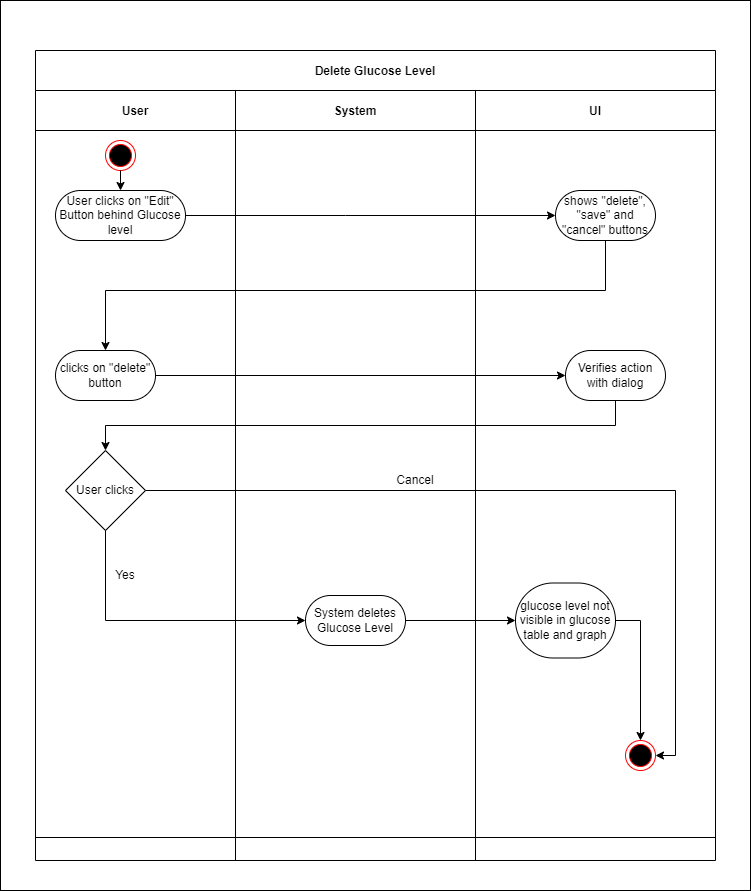

The diagram above was exported from draw.io. Its source (the exported page's mxGraphModel, read from the mxfile embedded in the PNG):
<mxGraphModel dx="1141" dy="2086" grid="1" gridSize="10" guides="1" tooltips="1" connect="1" arrows="1" fold="1" page="1" pageScale="1" pageWidth="850" pageHeight="1100" math="0" shadow="0">
  <root>
    <mxCell id="0" />
    <mxCell id="1" parent="0" />
    <mxCell id="45" value="" style="rounded=0;whiteSpace=wrap;html=1;" parent="1" vertex="1">
      <mxGeometry x="25" y="-260" width="750" height="890" as="geometry" />
    </mxCell>
    <mxCell id="46" value="Delete Glucose Level" style="shape=table;childLayout=tableLayout;startSize=40;collapsible=0;recursiveResize=0;expand=0;fillColor=none;fontStyle=1" parent="1" vertex="1">
      <mxGeometry x="60" y="-210" width="680" height="810" as="geometry" />
    </mxCell>
    <mxCell id="47" value="" style="shape=tableRow;horizontal=0;swimlaneHead=0;swimlaneBody=0;top=0;left=0;bottom=0;right=0;fillColor=none;points=[[0,0.5],[1,0.5]];portConstraint=eastwest;startSize=0;collapsible=0;recursiveResize=0;expand=0;fontStyle=1;" parent="46" vertex="1">
      <mxGeometry y="40" width="680" height="747" as="geometry" />
    </mxCell>
    <mxCell id="48" value="User" style="swimlane;swimlaneHead=0;swimlaneBody=0;connectable=0;fillColor=none;startSize=40;collapsible=0;recursiveResize=0;expand=0;fontStyle=1;" parent="47" vertex="1">
      <mxGeometry width="200" height="747" as="geometry">
        <mxRectangle width="200" height="747" as="alternateBounds" />
      </mxGeometry>
    </mxCell>
    <mxCell id="49" value="" style="ellipse;html=1;shape=endState;fillColor=#000000;strokeColor=#ff0000;" parent="48" vertex="1">
      <mxGeometry x="70" y="50" width="30" height="30" as="geometry" />
    </mxCell>
    <mxCell id="50" value="clicks on &quot;delete&quot; button" style="rounded=1;whiteSpace=wrap;html=1;arcSize=50;" parent="48" vertex="1">
      <mxGeometry x="20" y="260" width="100" height="50" as="geometry" />
    </mxCell>
    <mxCell id="51" value="User clicks" style="rhombus;whiteSpace=wrap;html=1;" parent="48" vertex="1">
      <mxGeometry x="30" y="360" width="80" height="80" as="geometry" />
    </mxCell>
    <mxCell id="52" value="System" style="swimlane;swimlaneHead=0;swimlaneBody=0;connectable=0;fillColor=none;startSize=40;collapsible=0;recursiveResize=0;expand=0;fontStyle=1;" parent="47" vertex="1">
      <mxGeometry x="200" width="240" height="747" as="geometry">
        <mxRectangle width="240" height="747" as="alternateBounds" />
      </mxGeometry>
    </mxCell>
    <mxCell id="53" value="Cancel" style="text;html=1;align=center;verticalAlign=middle;whiteSpace=wrap;rounded=0;" parent="52" vertex="1">
      <mxGeometry x="150" y="375" width="60" height="30" as="geometry" />
    </mxCell>
    <mxCell id="54" value="System deletes Glucose Level" style="rounded=1;whiteSpace=wrap;html=1;arcSize=50;" parent="52" vertex="1">
      <mxGeometry x="70" y="505" width="100" height="50" as="geometry" />
    </mxCell>
    <mxCell id="55" value="UI" style="swimlane;swimlaneHead=0;swimlaneBody=0;connectable=0;fillColor=none;startSize=40;collapsible=0;recursiveResize=0;expand=0;fontStyle=1;" parent="47" vertex="1">
      <mxGeometry x="440" width="240" height="747" as="geometry">
        <mxRectangle width="240" height="747" as="alternateBounds" />
      </mxGeometry>
    </mxCell>
    <mxCell id="56" style="edgeStyle=orthogonalEdgeStyle;rounded=0;orthogonalLoop=1;jettySize=auto;html=1;exitX=1;exitY=0.5;exitDx=0;exitDy=0;entryX=0.5;entryY=0;entryDx=0;entryDy=0;" parent="55" source="57" target="58" edge="1">
      <mxGeometry relative="1" as="geometry">
        <mxPoint x="160.73999999999978" y="764.4899999999998" as="targetPoint" />
        <Array as="points">
          <mxPoint x="165" y="530" />
        </Array>
      </mxGeometry>
    </mxCell>
    <mxCell id="57" value="glucose level not visible in glucose table and graph" style="rounded=1;whiteSpace=wrap;html=1;arcSize=50;" parent="55" vertex="1">
      <mxGeometry x="40" y="492.5" width="100" height="75" as="geometry" />
    </mxCell>
    <mxCell id="58" value="" style="ellipse;html=1;shape=endState;fillColor=#000000;strokeColor=#ff0000;" parent="55" vertex="1">
      <mxGeometry x="150" y="650" width="30" height="30" as="geometry" />
    </mxCell>
    <mxCell id="59" value="shows &quot;delete&quot;, &quot;save&quot; and &quot;cancel&quot; buttons" style="rounded=1;whiteSpace=wrap;html=1;arcSize=50;" parent="55" vertex="1">
      <mxGeometry x="80" y="100" width="100" height="50" as="geometry" />
    </mxCell>
    <mxCell id="60" value="Verifies action with dialog" style="rounded=1;whiteSpace=wrap;html=1;arcSize=50;" parent="55" vertex="1">
      <mxGeometry x="90" y="260" width="100" height="50" as="geometry" />
    </mxCell>
    <mxCell id="61" style="edgeStyle=orthogonalEdgeStyle;rounded=0;orthogonalLoop=1;jettySize=auto;html=1;exitX=1;exitY=0.5;exitDx=0;exitDy=0;" parent="47" source="54" target="57" edge="1">
      <mxGeometry relative="1" as="geometry" />
    </mxCell>
    <mxCell id="62" style="edgeStyle=orthogonalEdgeStyle;rounded=0;orthogonalLoop=1;jettySize=auto;html=1;exitX=0.5;exitY=1;exitDx=0;exitDy=0;entryX=0.5;entryY=0;entryDx=0;entryDy=0;" parent="47" source="60" target="51" edge="1">
      <mxGeometry relative="1" as="geometry" />
    </mxCell>
    <mxCell id="63" style="edgeStyle=orthogonalEdgeStyle;rounded=0;orthogonalLoop=1;jettySize=auto;html=1;exitX=0.5;exitY=1;exitDx=0;exitDy=0;entryX=0.5;entryY=0;entryDx=0;entryDy=0;" parent="47" source="59" target="50" edge="1">
      <mxGeometry relative="1" as="geometry">
        <mxPoint x="650" y="240" as="targetPoint" />
        <Array as="points">
          <mxPoint x="570" y="200" />
          <mxPoint x="70" y="200" />
        </Array>
        <mxPoint x="510" y="240" as="sourcePoint" />
      </mxGeometry>
    </mxCell>
    <mxCell id="64" style="edgeStyle=orthogonalEdgeStyle;rounded=0;orthogonalLoop=1;jettySize=auto;html=1;entryX=0;entryY=0.5;entryDx=0;entryDy=0;" parent="47" source="50" target="60" edge="1">
      <mxGeometry relative="1" as="geometry">
        <mxPoint x="260" y="285" as="targetPoint" />
        <Array as="points" />
      </mxGeometry>
    </mxCell>
    <mxCell id="65" style="edgeStyle=orthogonalEdgeStyle;rounded=0;orthogonalLoop=1;jettySize=auto;html=1;exitX=0.5;exitY=1;exitDx=0;exitDy=0;entryX=0;entryY=0.5;entryDx=0;entryDy=0;" parent="47" source="51" target="54" edge="1">
      <mxGeometry relative="1" as="geometry" />
    </mxCell>
    <mxCell id="66" style="edgeStyle=orthogonalEdgeStyle;rounded=0;orthogonalLoop=1;jettySize=auto;html=1;exitX=1;exitY=0.5;exitDx=0;exitDy=0;entryX=1;entryY=0.5;entryDx=0;entryDy=0;" parent="47" source="51" target="58" edge="1">
      <mxGeometry relative="1" as="geometry">
        <mxPoint x="620" y="780" as="targetPoint" />
        <Array as="points">
          <mxPoint x="640" y="400" />
          <mxPoint x="640" y="665" />
        </Array>
        <mxPoint x="600" y="400" as="sourcePoint" />
      </mxGeometry>
    </mxCell>
    <mxCell id="67" value="" style="shape=tableRow;horizontal=0;swimlaneHead=0;swimlaneBody=0;top=0;left=0;bottom=0;right=0;fillColor=none;points=[[0,0.5],[1,0.5]];portConstraint=eastwest;startSize=0;collapsible=0;recursiveResize=0;expand=0;fontStyle=1;" parent="46" vertex="1">
      <mxGeometry y="787" width="680" height="23" as="geometry" />
    </mxCell>
    <mxCell id="68" value="" style="swimlane;swimlaneHead=0;swimlaneBody=0;connectable=0;fillColor=none;startSize=0;collapsible=0;recursiveResize=0;expand=0;fontStyle=1;" parent="67" vertex="1">
      <mxGeometry width="200" height="23" as="geometry">
        <mxRectangle width="200" height="23" as="alternateBounds" />
      </mxGeometry>
    </mxCell>
    <mxCell id="69" value="" style="swimlane;swimlaneHead=0;swimlaneBody=0;connectable=0;fillColor=none;startSize=0;collapsible=0;recursiveResize=0;expand=0;fontStyle=1;" parent="67" vertex="1">
      <mxGeometry x="200" width="240" height="23" as="geometry">
        <mxRectangle width="240" height="23" as="alternateBounds" />
      </mxGeometry>
    </mxCell>
    <mxCell id="70" value="" style="swimlane;swimlaneHead=0;swimlaneBody=0;connectable=0;fillColor=none;startSize=0;collapsible=0;recursiveResize=0;expand=0;fontStyle=1;" parent="67" vertex="1">
      <mxGeometry x="440" width="240" height="23" as="geometry">
        <mxRectangle width="240" height="23" as="alternateBounds" />
      </mxGeometry>
    </mxCell>
    <mxCell id="71" value="User clicks on &quot;Edit&quot; Button behind Glucose level" style="rounded=1;whiteSpace=wrap;html=1;arcSize=50;" parent="1" vertex="1">
      <mxGeometry x="80" y="-70" width="130" height="50" as="geometry" />
    </mxCell>
    <mxCell id="72" style="edgeStyle=orthogonalEdgeStyle;rounded=0;orthogonalLoop=1;jettySize=auto;html=1;entryX=0;entryY=0.5;entryDx=0;entryDy=0;exitX=1;exitY=0.5;exitDx=0;exitDy=0;" parent="1" source="71" target="59" edge="1">
      <mxGeometry relative="1" as="geometry">
        <mxPoint x="320" y="-40" as="targetPoint" />
        <Array as="points">
          <mxPoint x="370" y="-45" />
          <mxPoint x="370" y="-45" />
        </Array>
        <mxPoint x="190" y="-40" as="sourcePoint" />
      </mxGeometry>
    </mxCell>
    <mxCell id="73" value="Yes" style="text;html=1;align=center;verticalAlign=middle;whiteSpace=wrap;rounded=0;" parent="1" vertex="1">
      <mxGeometry x="120" y="300" width="60" height="30" as="geometry" />
    </mxCell>
    <mxCell id="74" style="edgeStyle=orthogonalEdgeStyle;rounded=0;orthogonalLoop=1;jettySize=auto;html=1;exitX=0.5;exitY=1;exitDx=0;exitDy=0;entryX=0.5;entryY=0;entryDx=0;entryDy=0;" parent="1" source="49" target="71" edge="1">
      <mxGeometry relative="1" as="geometry">
        <mxPoint x="180" y="-100" as="sourcePoint" />
        <mxPoint x="290" y="-100" as="targetPoint" />
      </mxGeometry>
    </mxCell>
  </root>
</mxGraphModel>